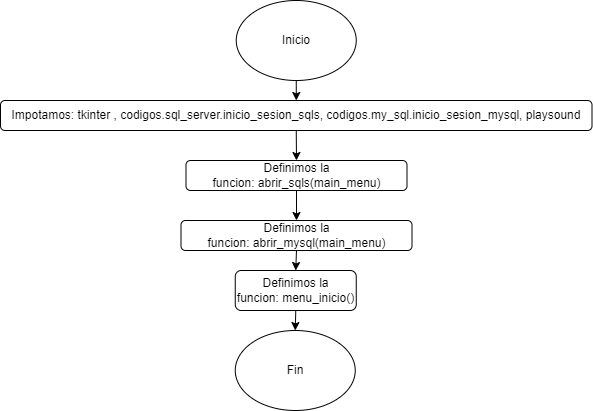

The diagram above was exported from draw.io. Its source (the exported page's mxGraphModel, read from the mxfile embedded in the PNG):
<mxGraphModel dx="438" dy="515" grid="1" gridSize="10" guides="1" tooltips="1" connect="1" arrows="1" fold="1" page="1" pageScale="1" pageWidth="850" pageHeight="1100" math="0" shadow="0">
  <root>
    <mxCell id="0" />
    <mxCell id="1" parent="0" />
    <mxCell id="gUh5TA9iEITUQ7nOX6h2-585" style="edgeStyle=orthogonalEdgeStyle;rounded=0;orthogonalLoop=1;jettySize=auto;html=1;exitX=0.5;exitY=1;exitDx=0;exitDy=0;" edge="1" parent="1" source="gUh5TA9iEITUQ7nOX6h2-1" target="gUh5TA9iEITUQ7nOX6h2-581">
      <mxGeometry relative="1" as="geometry" />
    </mxCell>
    <mxCell id="gUh5TA9iEITUQ7nOX6h2-1" value="Inicio" style="ellipse;whiteSpace=wrap;html=1;" vertex="1" parent="1">
      <mxGeometry x="498.75" y="100" width="120" height="80" as="geometry" />
    </mxCell>
    <mxCell id="gUh5TA9iEITUQ7nOX6h2-84" style="edgeStyle=orthogonalEdgeStyle;rounded=0;orthogonalLoop=1;jettySize=auto;html=1;exitX=0.5;exitY=1;exitDx=0;exitDy=0;entryX=0;entryY=0.5;entryDx=0;entryDy=0;" edge="1" parent="1" source="gUh5TA9iEITUQ7nOX6h2-81">
      <mxGeometry relative="1" as="geometry">
        <mxPoint x="105" y="390" as="targetPoint" />
        <Array as="points">
          <mxPoint x="200" y="680" />
          <mxPoint x="40" y="680" />
          <mxPoint x="40" y="390" />
        </Array>
      </mxGeometry>
    </mxCell>
    <mxCell id="gUh5TA9iEITUQ7nOX6h2-590" style="edgeStyle=orthogonalEdgeStyle;rounded=0;orthogonalLoop=1;jettySize=auto;html=1;exitX=0.5;exitY=1;exitDx=0;exitDy=0;entryX=0.5;entryY=0;entryDx=0;entryDy=0;" edge="1" parent="1" source="gUh5TA9iEITUQ7nOX6h2-581" target="gUh5TA9iEITUQ7nOX6h2-586">
      <mxGeometry relative="1" as="geometry" />
    </mxCell>
    <mxCell id="gUh5TA9iEITUQ7nOX6h2-581" value="&lt;div&gt;Impotamos:&amp;nbsp;tkinter ,&amp;nbsp;codigos.sql_server.inicio_sesion_sqls,&amp;nbsp;codigos.my_sql.inicio_sesion_mysql,&amp;nbsp;playsound&lt;br&gt;&lt;/div&gt;" style="rounded=1;whiteSpace=wrap;html=1;" vertex="1" parent="1">
      <mxGeometry x="263" y="200" width="591.5" height="30" as="geometry" />
    </mxCell>
    <mxCell id="gUh5TA9iEITUQ7nOX6h2-591" style="edgeStyle=orthogonalEdgeStyle;rounded=0;orthogonalLoop=1;jettySize=auto;html=1;exitX=0.5;exitY=1;exitDx=0;exitDy=0;entryX=0.5;entryY=0;entryDx=0;entryDy=0;" edge="1" parent="1" source="gUh5TA9iEITUQ7nOX6h2-586" target="gUh5TA9iEITUQ7nOX6h2-587">
      <mxGeometry relative="1" as="geometry" />
    </mxCell>
    <mxCell id="gUh5TA9iEITUQ7nOX6h2-586" value="Definimos la funcion:&amp;nbsp;abrir_sqls(main_menu)" style="rounded=1;whiteSpace=wrap;html=1;" vertex="1" parent="1">
      <mxGeometry x="448.5" y="260" width="221" height="30" as="geometry" />
    </mxCell>
    <mxCell id="gUh5TA9iEITUQ7nOX6h2-592" style="edgeStyle=orthogonalEdgeStyle;rounded=0;orthogonalLoop=1;jettySize=auto;html=1;exitX=0.5;exitY=1;exitDx=0;exitDy=0;entryX=0.5;entryY=0;entryDx=0;entryDy=0;" edge="1" parent="1" source="gUh5TA9iEITUQ7nOX6h2-587" target="gUh5TA9iEITUQ7nOX6h2-588">
      <mxGeometry relative="1" as="geometry" />
    </mxCell>
    <mxCell id="gUh5TA9iEITUQ7nOX6h2-587" value="Definimos la funcion:&amp;nbsp;abrir_mysql(main_menu)" style="rounded=1;whiteSpace=wrap;html=1;" vertex="1" parent="1">
      <mxGeometry x="443.5" y="320" width="231" height="30" as="geometry" />
    </mxCell>
    <mxCell id="gUh5TA9iEITUQ7nOX6h2-593" style="edgeStyle=orthogonalEdgeStyle;rounded=0;orthogonalLoop=1;jettySize=auto;html=1;exitX=0.5;exitY=1;exitDx=0;exitDy=0;entryX=0.5;entryY=0;entryDx=0;entryDy=0;" edge="1" parent="1" source="gUh5TA9iEITUQ7nOX6h2-588" target="gUh5TA9iEITUQ7nOX6h2-589">
      <mxGeometry relative="1" as="geometry" />
    </mxCell>
    <mxCell id="gUh5TA9iEITUQ7nOX6h2-588" value="Definimos la funcion:&amp;nbsp;menu_inicio()" style="rounded=1;whiteSpace=wrap;html=1;" vertex="1" parent="1">
      <mxGeometry x="497.75" y="370" width="121" height="40" as="geometry" />
    </mxCell>
    <mxCell id="gUh5TA9iEITUQ7nOX6h2-589" value="Fin" style="ellipse;whiteSpace=wrap;html=1;" vertex="1" parent="1">
      <mxGeometry x="497.75" y="430" width="120" height="80" as="geometry" />
    </mxCell>
  </root>
</mxGraphModel>